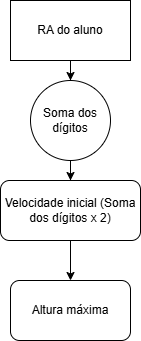

The diagram above was exported from draw.io. Its source (the exported page's mxGraphModel, read from the mxfile embedded in the PNG):
<mxGraphModel dx="1426" dy="725" grid="1" gridSize="10" guides="1" tooltips="1" connect="1" arrows="1" fold="1" page="1" pageScale="1" pageWidth="827" pageHeight="1169" math="0" shadow="0">
  <root>
    <mxCell id="0" />
    <mxCell id="1" parent="0" />
    <mxCell id="dDjsjBxaSYDbi0LEHvIv-7" value="" style="edgeStyle=orthogonalEdgeStyle;rounded=0;orthogonalLoop=1;jettySize=auto;html=1;" edge="1" parent="1" source="dDjsjBxaSYDbi0LEHvIv-1" target="dDjsjBxaSYDbi0LEHvIv-2">
      <mxGeometry relative="1" as="geometry" />
    </mxCell>
    <mxCell id="dDjsjBxaSYDbi0LEHvIv-1" value="RA do aluno" style="rounded=0;whiteSpace=wrap;html=1;" vertex="1" parent="1">
      <mxGeometry x="320" y="140" width="120" height="60" as="geometry" />
    </mxCell>
    <mxCell id="dDjsjBxaSYDbi0LEHvIv-8" value="" style="edgeStyle=orthogonalEdgeStyle;rounded=0;orthogonalLoop=1;jettySize=auto;html=1;" edge="1" parent="1" source="dDjsjBxaSYDbi0LEHvIv-2" target="dDjsjBxaSYDbi0LEHvIv-5">
      <mxGeometry relative="1" as="geometry" />
    </mxCell>
    <mxCell id="dDjsjBxaSYDbi0LEHvIv-2" value="Soma dos dígitos" style="ellipse;whiteSpace=wrap;html=1;aspect=fixed;" vertex="1" parent="1">
      <mxGeometry x="340" y="220" width="80" height="80" as="geometry" />
    </mxCell>
    <mxCell id="dDjsjBxaSYDbi0LEHvIv-9" value="" style="edgeStyle=orthogonalEdgeStyle;rounded=0;orthogonalLoop=1;jettySize=auto;html=1;" edge="1" parent="1" source="dDjsjBxaSYDbi0LEHvIv-5" target="dDjsjBxaSYDbi0LEHvIv-6">
      <mxGeometry relative="1" as="geometry" />
    </mxCell>
    <mxCell id="dDjsjBxaSYDbi0LEHvIv-5" value="Velocidade inicial (Soma dos dígitos x 2)" style="rounded=1;whiteSpace=wrap;html=1;" vertex="1" parent="1">
      <mxGeometry x="310" y="320" width="140" height="60" as="geometry" />
    </mxCell>
    <mxCell id="dDjsjBxaSYDbi0LEHvIv-6" value="Altura máxima" style="rounded=1;whiteSpace=wrap;html=1;" vertex="1" parent="1">
      <mxGeometry x="320" y="420" width="120" height="60" as="geometry" />
    </mxCell>
  </root>
</mxGraphModel>